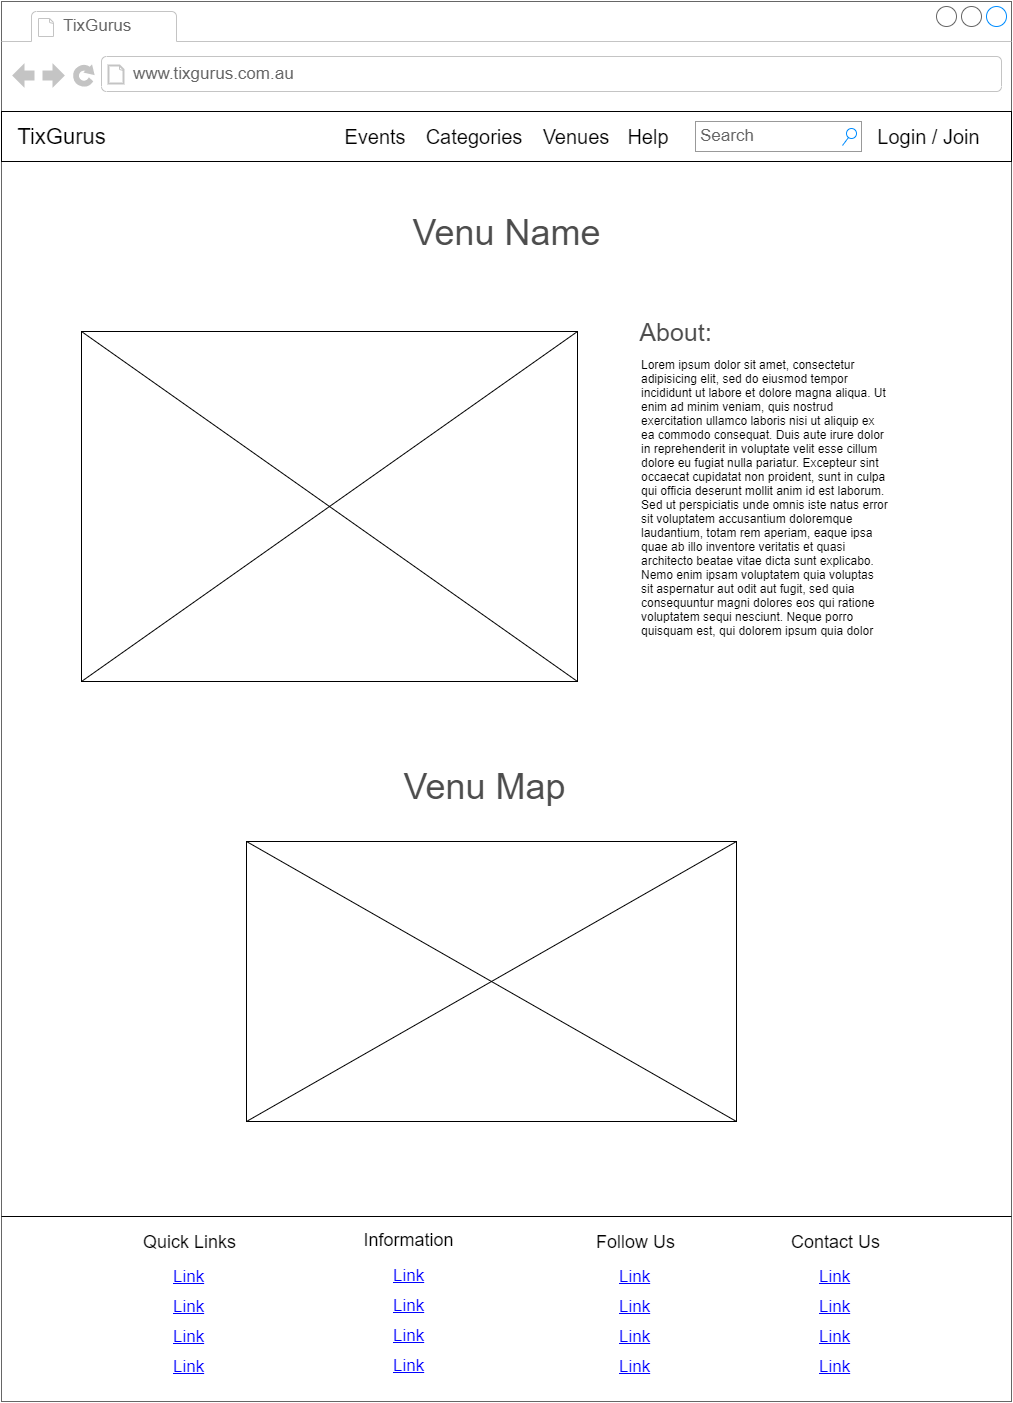

The diagram above was exported from draw.io. Its source (the exported page's mxGraphModel, read from the mxfile embedded in the PNG):
<mxGraphModel dx="1970" dy="2489" grid="1" gridSize="10" guides="1" tooltips="1" connect="1" arrows="1" fold="1" page="1" pageScale="1" pageWidth="1654" pageHeight="1169" math="0" shadow="0">
  <root>
    <mxCell id="qrqI3EyjiI1JuogMpro--0" />
    <mxCell id="qrqI3EyjiI1JuogMpro--1" parent="qrqI3EyjiI1JuogMpro--0" />
    <mxCell id="qrqI3EyjiI1JuogMpro--2" value="" style="strokeWidth=1;shadow=0;dashed=0;align=center;html=1;shape=mxgraph.mockup.containers.browserWindow;rSize=0;fillColor=#ffffff;strokeColor=#666666;strokeColor2=#008cff;strokeColor3=#c4c4c4;mainText=,;recursiveResize=0;movable=1;resizable=1;rotatable=1;deletable=1;editable=1;connectable=1;" parent="qrqI3EyjiI1JuogMpro--1" vertex="1">
      <mxGeometry x="202" y="-190" width="1010" height="1400" as="geometry" />
    </mxCell>
    <mxCell id="qrqI3EyjiI1JuogMpro--3" value="TixGurus" style="strokeWidth=1;shadow=0;dashed=0;align=center;html=1;shape=mxgraph.mockup.containers.anchor;fontSize=17;fontColor=#666666;align=left;" parent="qrqI3EyjiI1JuogMpro--2" vertex="1">
      <mxGeometry x="60" y="12" width="110" height="26" as="geometry" />
    </mxCell>
    <mxCell id="qrqI3EyjiI1JuogMpro--4" value="www.tixgurus.com.au" style="strokeWidth=1;shadow=0;dashed=0;align=center;html=1;shape=mxgraph.mockup.containers.anchor;rSize=0;fontSize=17;fontColor=#666666;align=left;" parent="qrqI3EyjiI1JuogMpro--2" vertex="1">
      <mxGeometry x="130" y="60" width="250" height="26" as="geometry" />
    </mxCell>
    <mxCell id="qrqI3EyjiI1JuogMpro--6" value="" style="rounded=0;whiteSpace=wrap;html=1;" parent="qrqI3EyjiI1JuogMpro--2" vertex="1">
      <mxGeometry y="110" width="1010" height="50" as="geometry" />
    </mxCell>
    <mxCell id="qrqI3EyjiI1JuogMpro--7" value="TixGurus" style="text;html=1;strokeColor=none;fillColor=none;align=center;verticalAlign=middle;whiteSpace=wrap;rounded=0;fontSize=22;" parent="qrqI3EyjiI1JuogMpro--2" vertex="1">
      <mxGeometry x="40" y="125" width="40" height="20" as="geometry" />
    </mxCell>
    <mxCell id="qrqI3EyjiI1JuogMpro--8" value="Events" style="text;html=1;strokeColor=none;fillColor=none;align=center;verticalAlign=middle;whiteSpace=wrap;rounded=0;fontSize=20;" parent="qrqI3EyjiI1JuogMpro--2" vertex="1">
      <mxGeometry x="353.5" y="125" width="40" height="20" as="geometry" />
    </mxCell>
    <mxCell id="qrqI3EyjiI1JuogMpro--9" value="Search" style="strokeWidth=1;shadow=0;dashed=0;align=center;html=1;shape=mxgraph.mockup.forms.searchBox;strokeColor=#999999;mainText=;fillColor=#ffffff;strokeColor2=#008cff;fontColor=#666666;fontSize=17;align=left;spacingLeft=3;" parent="qrqI3EyjiI1JuogMpro--2" vertex="1">
      <mxGeometry x="694" y="120" width="166" height="30" as="geometry" />
    </mxCell>
    <mxCell id="qrqI3EyjiI1JuogMpro--10" value="Categories" style="text;html=1;strokeColor=none;fillColor=none;align=center;verticalAlign=middle;whiteSpace=wrap;rounded=0;fontSize=20;" parent="qrqI3EyjiI1JuogMpro--2" vertex="1">
      <mxGeometry x="427" y="125" width="90" height="20" as="geometry" />
    </mxCell>
    <mxCell id="qrqI3EyjiI1JuogMpro--11" value="Help" style="text;html=1;strokeColor=none;fillColor=none;align=center;verticalAlign=middle;whiteSpace=wrap;rounded=0;fontSize=20;" parent="qrqI3EyjiI1JuogMpro--2" vertex="1">
      <mxGeometry x="627" y="125" width="40" height="20" as="geometry" />
    </mxCell>
    <mxCell id="qrqI3EyjiI1JuogMpro--12" value="Login / Join" style="text;html=1;strokeColor=none;fillColor=none;align=center;verticalAlign=middle;whiteSpace=wrap;rounded=0;fontSize=20;" parent="qrqI3EyjiI1JuogMpro--2" vertex="1">
      <mxGeometry x="870" y="125" width="115" height="20" as="geometry" />
    </mxCell>
    <mxCell id="qrqI3EyjiI1JuogMpro--13" value="Venues" style="text;html=1;strokeColor=none;fillColor=none;align=center;verticalAlign=middle;whiteSpace=wrap;rounded=0;fontSize=20;" parent="qrqI3EyjiI1JuogMpro--2" vertex="1">
      <mxGeometry x="553.5" y="125" width="40" height="20" as="geometry" />
    </mxCell>
    <mxCell id="qrqI3EyjiI1JuogMpro--111" value="" style="verticalLabelPosition=bottom;shadow=0;dashed=0;align=center;html=1;verticalAlign=top;strokeWidth=1;shape=mxgraph.mockup.graphics.simpleIcon;strokeColor=#000000;fillColor=#ffffff;fontSize=23;" parent="qrqI3EyjiI1JuogMpro--2" vertex="1">
      <mxGeometry x="80" y="330" width="496" height="350" as="geometry" />
    </mxCell>
    <mxCell id="6mmbQIpH68_zTJrHUV2_-36" value="" style="verticalLabelPosition=bottom;shadow=0;dashed=0;align=center;html=1;verticalAlign=top;strokeWidth=1;shape=mxgraph.mockup.graphics.simpleIcon;strokeColor=#000000;fillColor=#ffffff;fontSize=23;" vertex="1" parent="qrqI3EyjiI1JuogMpro--2">
      <mxGeometry x="245" y="840" width="490" height="280" as="geometry" />
    </mxCell>
    <mxCell id="6mmbQIpH68_zTJrHUV2_-38" value="" style="group" vertex="1" connectable="0" parent="qrqI3EyjiI1JuogMpro--2">
      <mxGeometry y="1210" width="1010" height="170" as="geometry" />
    </mxCell>
    <mxCell id="qrqI3EyjiI1JuogMpro--105" value="" style="group" parent="6mmbQIpH68_zTJrHUV2_-38" vertex="1" connectable="0">
      <mxGeometry x="332.5" y="19" width="150" height="150" as="geometry" />
    </mxCell>
    <mxCell id="qrqI3EyjiI1JuogMpro--106" value="Link" style="shape=rectangle;strokeColor=none;fillColor=none;linkText=;fontSize=17;fontColor=#0000ff;fontStyle=4;html=1;align=center;" parent="qrqI3EyjiI1JuogMpro--105" vertex="1">
      <mxGeometry y="30" width="150" height="30" as="geometry" />
    </mxCell>
    <mxCell id="qrqI3EyjiI1JuogMpro--107" value="Information" style="text;html=1;strokeColor=none;fillColor=none;align=center;verticalAlign=middle;whiteSpace=wrap;rounded=0;fontColor=#000000;fontSize=18;" parent="qrqI3EyjiI1JuogMpro--105" vertex="1">
      <mxGeometry x="17.5" width="115" height="20" as="geometry" />
    </mxCell>
    <mxCell id="qrqI3EyjiI1JuogMpro--108" value="Link" style="shape=rectangle;strokeColor=none;fillColor=none;linkText=;fontSize=17;fontColor=#0000ff;fontStyle=4;html=1;align=center;" parent="qrqI3EyjiI1JuogMpro--105" vertex="1">
      <mxGeometry y="60" width="150" height="30" as="geometry" />
    </mxCell>
    <mxCell id="qrqI3EyjiI1JuogMpro--109" value="Link" style="shape=rectangle;strokeColor=none;fillColor=none;linkText=;fontSize=17;fontColor=#0000ff;fontStyle=4;html=1;align=center;" parent="qrqI3EyjiI1JuogMpro--105" vertex="1">
      <mxGeometry y="90" width="150" height="30" as="geometry" />
    </mxCell>
    <mxCell id="qrqI3EyjiI1JuogMpro--110" value="Link" style="shape=rectangle;strokeColor=none;fillColor=none;linkText=;fontSize=17;fontColor=#0000ff;fontStyle=4;html=1;align=center;" parent="qrqI3EyjiI1JuogMpro--105" vertex="1">
      <mxGeometry y="120" width="150" height="30" as="geometry" />
    </mxCell>
    <mxCell id="6mmbQIpH68_zTJrHUV2_-37" value="" style="group" vertex="1" connectable="0" parent="6mmbQIpH68_zTJrHUV2_-38">
      <mxGeometry width="1010" height="170" as="geometry" />
    </mxCell>
    <mxCell id="qrqI3EyjiI1JuogMpro--87" value="" style="line;strokeWidth=1;html=1;fillColor=none;fontColor=#000000;align=left;" parent="6mmbQIpH68_zTJrHUV2_-37" vertex="1">
      <mxGeometry width="1010" height="10" as="geometry" />
    </mxCell>
    <mxCell id="qrqI3EyjiI1JuogMpro--88" value="Link" style="shape=rectangle;strokeColor=none;fillColor=none;linkText=;fontSize=17;fontColor=#0000ff;fontStyle=4;html=1;align=center;" parent="6mmbQIpH68_zTJrHUV2_-37" vertex="1">
      <mxGeometry x="112.5" y="50" width="150" height="30" as="geometry" />
    </mxCell>
    <mxCell id="qrqI3EyjiI1JuogMpro--89" value="Quick Links" style="text;html=1;strokeColor=none;fillColor=none;align=center;verticalAlign=middle;whiteSpace=wrap;rounded=0;fontColor=#000000;fontSize=18;" parent="6mmbQIpH68_zTJrHUV2_-37" vertex="1">
      <mxGeometry x="130" y="20" width="115" height="20" as="geometry" />
    </mxCell>
    <mxCell id="qrqI3EyjiI1JuogMpro--90" value="Link" style="shape=rectangle;strokeColor=none;fillColor=none;linkText=;fontSize=17;fontColor=#0000ff;fontStyle=4;html=1;align=center;" parent="6mmbQIpH68_zTJrHUV2_-37" vertex="1">
      <mxGeometry x="112.5" y="80" width="150" height="30" as="geometry" />
    </mxCell>
    <mxCell id="qrqI3EyjiI1JuogMpro--91" value="Link" style="shape=rectangle;strokeColor=none;fillColor=none;linkText=;fontSize=17;fontColor=#0000ff;fontStyle=4;html=1;align=center;" parent="6mmbQIpH68_zTJrHUV2_-37" vertex="1">
      <mxGeometry x="112.5" y="110" width="150" height="30" as="geometry" />
    </mxCell>
    <mxCell id="qrqI3EyjiI1JuogMpro--92" value="Link" style="shape=rectangle;strokeColor=none;fillColor=none;linkText=;fontSize=17;fontColor=#0000ff;fontStyle=4;html=1;align=center;" parent="6mmbQIpH68_zTJrHUV2_-37" vertex="1">
      <mxGeometry x="112.5" y="140" width="150" height="30" as="geometry" />
    </mxCell>
    <mxCell id="qrqI3EyjiI1JuogMpro--93" value="" style="group" parent="6mmbQIpH68_zTJrHUV2_-37" vertex="1" connectable="0">
      <mxGeometry x="558" y="20" width="150" height="150" as="geometry" />
    </mxCell>
    <mxCell id="qrqI3EyjiI1JuogMpro--94" value="Link" style="shape=rectangle;strokeColor=none;fillColor=none;linkText=;fontSize=17;fontColor=#0000ff;fontStyle=4;html=1;align=center;" parent="qrqI3EyjiI1JuogMpro--93" vertex="1">
      <mxGeometry y="30" width="150" height="30" as="geometry" />
    </mxCell>
    <mxCell id="qrqI3EyjiI1JuogMpro--95" value="Follow Us" style="text;html=1;strokeColor=none;fillColor=none;align=center;verticalAlign=middle;whiteSpace=wrap;rounded=0;fontColor=#000000;fontSize=18;" parent="qrqI3EyjiI1JuogMpro--93" vertex="1">
      <mxGeometry x="17.5" width="115" height="20" as="geometry" />
    </mxCell>
    <mxCell id="qrqI3EyjiI1JuogMpro--96" value="Link" style="shape=rectangle;strokeColor=none;fillColor=none;linkText=;fontSize=17;fontColor=#0000ff;fontStyle=4;html=1;align=center;" parent="qrqI3EyjiI1JuogMpro--93" vertex="1">
      <mxGeometry y="60" width="150" height="30" as="geometry" />
    </mxCell>
    <mxCell id="qrqI3EyjiI1JuogMpro--97" value="Link" style="shape=rectangle;strokeColor=none;fillColor=none;linkText=;fontSize=17;fontColor=#0000ff;fontStyle=4;html=1;align=center;" parent="qrqI3EyjiI1JuogMpro--93" vertex="1">
      <mxGeometry y="90" width="150" height="30" as="geometry" />
    </mxCell>
    <mxCell id="qrqI3EyjiI1JuogMpro--98" value="Link" style="shape=rectangle;strokeColor=none;fillColor=none;linkText=;fontSize=17;fontColor=#0000ff;fontStyle=4;html=1;align=center;" parent="qrqI3EyjiI1JuogMpro--93" vertex="1">
      <mxGeometry y="120" width="150" height="30" as="geometry" />
    </mxCell>
    <mxCell id="qrqI3EyjiI1JuogMpro--99" value="" style="group" parent="6mmbQIpH68_zTJrHUV2_-37" vertex="1" connectable="0">
      <mxGeometry x="758" y="20" width="150" height="150" as="geometry" />
    </mxCell>
    <mxCell id="qrqI3EyjiI1JuogMpro--100" value="Link" style="shape=rectangle;strokeColor=none;fillColor=none;linkText=;fontSize=17;fontColor=#0000ff;fontStyle=4;html=1;align=center;" parent="qrqI3EyjiI1JuogMpro--99" vertex="1">
      <mxGeometry y="30" width="150" height="30" as="geometry" />
    </mxCell>
    <mxCell id="qrqI3EyjiI1JuogMpro--101" value="Contact Us" style="text;html=1;strokeColor=none;fillColor=none;align=center;verticalAlign=middle;whiteSpace=wrap;rounded=0;fontColor=#000000;fontSize=18;" parent="qrqI3EyjiI1JuogMpro--99" vertex="1">
      <mxGeometry x="17.5" width="115" height="20" as="geometry" />
    </mxCell>
    <mxCell id="qrqI3EyjiI1JuogMpro--102" value="Link" style="shape=rectangle;strokeColor=none;fillColor=none;linkText=;fontSize=17;fontColor=#0000ff;fontStyle=4;html=1;align=center;" parent="qrqI3EyjiI1JuogMpro--99" vertex="1">
      <mxGeometry y="60" width="150" height="30" as="geometry" />
    </mxCell>
    <mxCell id="qrqI3EyjiI1JuogMpro--103" value="Link" style="shape=rectangle;strokeColor=none;fillColor=none;linkText=;fontSize=17;fontColor=#0000ff;fontStyle=4;html=1;align=center;" parent="qrqI3EyjiI1JuogMpro--99" vertex="1">
      <mxGeometry y="90" width="150" height="30" as="geometry" />
    </mxCell>
    <mxCell id="qrqI3EyjiI1JuogMpro--104" value="Link" style="shape=rectangle;strokeColor=none;fillColor=none;linkText=;fontSize=17;fontColor=#0000ff;fontStyle=4;html=1;align=center;" parent="qrqI3EyjiI1JuogMpro--99" vertex="1">
      <mxGeometry y="120" width="150" height="30" as="geometry" />
    </mxCell>
    <mxCell id="6mmbQIpH68_zTJrHUV2_-41" value="Venu Name" style="text;html=1;strokeColor=none;fillColor=none;align=center;verticalAlign=middle;whiteSpace=wrap;rounded=0;fontSize=36;labelBackgroundColor=none;fontColor=#4D4D4D;" vertex="1" parent="qrqI3EyjiI1JuogMpro--2">
      <mxGeometry x="401.5" y="220" width="207" height="20" as="geometry" />
    </mxCell>
    <mxCell id="6mmbQIpH68_zTJrHUV2_-42" value="Lorem ipsum dolor sit amet, consectetur adipisicing elit, sed do eiusmod tempor incididunt ut labore et dolore magna aliqua. Ut enim ad minim veniam, quis nostrud exercitation ullamco laboris nisi ut aliquip ex ea commodo consequat. Duis aute irure dolor in reprehenderit in voluptate velit esse cillum dolore eu fugiat nulla pariatur. Excepteur sint occaecat cupidatat non proident, sunt in culpa qui officia deserunt mollit anim id est laborum.&lt;br&gt;Sed ut perspiciatis unde omnis iste natus error sit voluptatem accusantium doloremque laudantium, totam rem aperiam, eaque ipsa quae ab illo inventore veritatis et quasi architecto beatae vitae dicta sunt explicabo. Nemo enim ipsam voluptatem quia voluptas sit aspernatur aut odit aut fugit, sed quia consequuntur magni dolores eos qui ratione voluptatem sequi nesciunt. Neque porro quisquam est, qui dolorem ipsum quia dolor" style="text;spacingTop=-5;fillColor=#ffffff;whiteSpace=wrap;html=1;align=left;fontSize=12;fontFamily=Helvetica;fillColor=none;strokeColor=none;labelBackgroundColor=none;" vertex="1" parent="qrqI3EyjiI1JuogMpro--2">
      <mxGeometry x="638" y="355" width="250" height="300" as="geometry" />
    </mxCell>
    <mxCell id="6mmbQIpH68_zTJrHUV2_-43" value="About:" style="text;html=1;strokeColor=none;fillColor=none;align=center;verticalAlign=middle;whiteSpace=wrap;rounded=0;labelBackgroundColor=none;fontSize=25;fontColor=#4D4D4D;" vertex="1" parent="qrqI3EyjiI1JuogMpro--2">
      <mxGeometry x="654" y="320" width="40" height="20" as="geometry" />
    </mxCell>
    <mxCell id="6mmbQIpH68_zTJrHUV2_-44" value="Venu Map" style="text;html=1;strokeColor=none;fillColor=none;align=center;verticalAlign=middle;whiteSpace=wrap;rounded=0;fontSize=36;labelBackgroundColor=none;fontColor=#4D4D4D;" vertex="1" parent="qrqI3EyjiI1JuogMpro--2">
      <mxGeometry x="380" y="774.5" width="207" height="20" as="geometry" />
    </mxCell>
  </root>
</mxGraphModel>